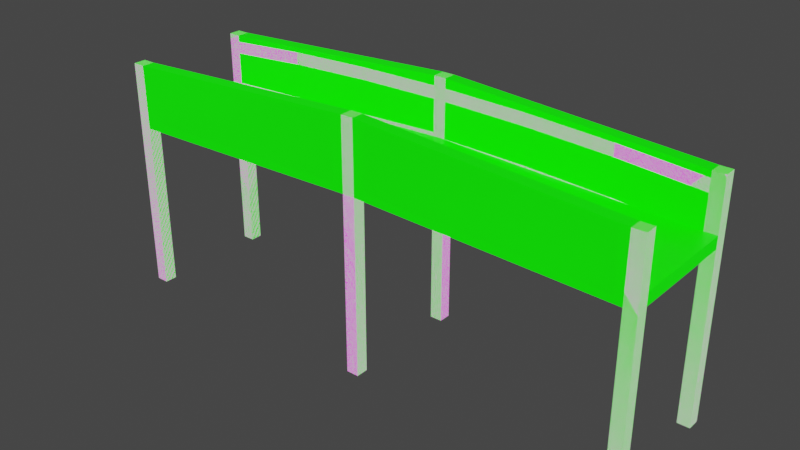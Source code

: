# Source: LongBridge.blend  (saved by Blender 3.2.14; exported with 4.5.12 LTS)
import bpy
from mathutils import Matrix  # noqa: F401  (used for matrix-valued properties, if any)

bpy.ops.wm.read_factory_settings(use_empty=True)
scene = bpy.context.scene
scene.name = 'Scene'

# ---- collections
col_collection = bpy.data.collections.new('Collection'); scene.collection.children.link(col_collection)

# ---- images (referenced by path relative to the original .blend; pixels are not part of the script)
import os
ASSET_DIR = os.environ.get("B2B_ASSET_DIR", "")  # directory of the original .blend (textures are referenced by path, not embedded)
HERE = os.path.dirname(os.path.abspath(__file__))  # packed textures are extracted next to this script under _unpacked/

def load_image(name, relpath, width, height, colorspace="sRGB"):
    """Load a texture the original file referenced (path relative to the .blend, or extracted next to this script)."""
    p = next((c for c in (os.path.join(HERE, relpath), os.path.join(ASSET_DIR, relpath)) if relpath and os.path.exists(c)), "")
    if p:
        img = bpy.data.images.load(p, check_existing=True)
        img.name = name
    else:  # same state as the original file: an image datablock whose file is absent (Cycles renders it pink)
        img = bpy.data.images.new(name, width, height)
        img.source = "FILE"
        img.filepath = "//" + (relpath or name)
    img.colorspace_settings.name = colorspace
    return img
img_blackandwhite_png = load_image('BlackAndWhite.png', 'Textures/BlackAndWhite.png', 1024, 1024, 'sRGB')

# ---- materials (node trees are filled in below, after node groups)
mat_blackandwhite = bpy.data.materials.new('BlackAndWhite')
mat_blackandwhite.alpha_threshold = 0.0
mat_blackandwhite.use_transparent_shadow = False
mat_blackandwhite.line_color = (0.0, 0.0, 0.0, 1.0)
mat_bridge_collider = bpy.data.materials.new('Bridge_Collider')
mat_bridge_collider.use_transparent_shadow = False

# ---- material node trees
mat_blackandwhite.use_nodes = True; mat_blackandwhite.node_tree.nodes.clear()
_N = mat_blackandwhite.node_tree.nodes; _L = mat_blackandwhite.node_tree.links
n0 = _N.new('ShaderNodeOutputMaterial'); n0.name = 'Material Output'; n0.location = (300, 300)
n1 = _N.new('ShaderNodeBsdfPrincipled'); n1.name = 'Principled BSDF'; n1.location = (10, 300)
n1.distribution = 'GGX'
n1.subsurface_method = 'RANDOM_WALK_SKIN'
n1.inputs[2].default_value = 0.4
n1.inputs[3].default_value = 1.45
n1.inputs[13].default_value = 0.0
n1.inputs[28].default_value = 1.0
n2 = _N.new('ShaderNodeTexImage'); n2.name = 'Image Texture'; n2.location = (-411, 269)
n2.image = img_blackandwhite_png
n2.interpolation = 'Closest'
_L.new(n1.outputs[0], n0.inputs[0])
_L.new(n2.outputs[0], n1.inputs[0])
_L.new(n2.outputs[0], n1.inputs[27])
n0.is_active_output = True
mat_bridge_collider.use_nodes = True; mat_bridge_collider.node_tree.nodes.clear()
_N = mat_bridge_collider.node_tree.nodes; _L = mat_bridge_collider.node_tree.links
n0 = _N.new('ShaderNodeBsdfPrincipled'); n0.name = 'Principled BSDF'; n0.location = (10, 300)
n0.distribution = 'GGX'
n0.subsurface_method = 'RANDOM_WALK_SKIN'
n0.inputs[0].default_value = (0.02377, 0.8, 0.0, 1.0)
n0.inputs[3].default_value = 1.45
n0.inputs[27].default_value = (0.002449, 1.0, 0.0, 1.0)
n0.inputs[28].default_value = 1.0
n1 = _N.new('ShaderNodeOutputMaterial'); n1.name = 'Material Output'; n1.location = (300, 300)
_L.new(n0.outputs[0], n1.inputs[0])
n1.is_active_output = True

# ---- world
world_world = bpy.data.worlds.new('World'); scene.world = world_world
world_world.use_nodes = True; world_world.node_tree.nodes.clear()
_N = world_world.node_tree.nodes; _L = world_world.node_tree.links
n0 = _N.new('ShaderNodeOutputWorld'); n0.name = 'World Output'; n0.location = (300, 300)
n1 = _N.new('ShaderNodeBackground'); n1.name = 'Background'; n1.location = (10, 300)
n1.inputs[0].default_value = (0.05088, 0.05088, 0.05088, 1.0)
_L.new(n1.outputs[0], n0.inputs[0])
n0.is_active_output = True
world_world.color = (0.05088, 0.05088, 0.05088)
world_world.use_sun_shadow = False
world_world.sun_shadow_jitter_overblur = 0.0

# ---- meshes
me_cube_005 = bpy.data.meshes.new('Cube.005')
me_cube_005.from_pydata([(0.08133, -0.7214, 0.2423), (0.08133, -0.7214, 0.07964), (0.08133, -0.8093, 0.2423), (0.08133, -0.8093, 0.07964), (3.416, -0.7214, 0.08845), (3.416, -0.7214, -0.07421), (3.416, -0.8093, 0.08845), (3.416, -0.8093, -0.07421), (3.416, -0.7214, -2.914), (3.578, -0.7214, -2.914), (3.416, -0.8841, -2.914), (3.578, -0.8841, -2.914), (3.416, -0.7214, 0.1726), (3.578, -0.7214, 0.1726), (3.416, -0.8841, 0.1726), (3.578, -0.8841, 0.1726), (0.08133, -0.7214, -2.914), (0.08133, -0.8841, -2.914), (0.08133, -0.7214, 0.368), (0.08133, -0.8841, 0.368), (0.08133, -0.7214, -0.39), (0.08133, -0.7214, -0.5527), (0.08133, -0.8093, -0.39), (0.08133, -0.8093, -0.5527), (3.416, -0.7214, -0.5439), (3.416, -0.7214, -0.7065), (3.416, -0.8093, -0.5439), (3.416, -0.8093, -0.7065), (-0.08133, -0.7214, 0.2423), (-0.08133, -0.7214, 0.07964), (-0.08133, -0.8093, 0.2423), (-0.08133, -0.8093, 0.07964), (-3.416, -0.7214, 0.08845), (-3.416, -0.7214, -0.07421), (-3.416, -0.8093, 0.08845), (-3.416, -0.8093, -0.07421), (-3.416, -0.7214, -2.914), (-3.578, -0.7214, -2.914), (-3.416, -0.8841, -2.914), (-3.578, -0.8841, -2.914), (-3.416, -0.7214, 0.1726), (-3.578, -0.7214, 0.1726), (-3.416, -0.8841, 0.1726), (-3.578, -0.8841, 0.1726), (-0.08133, -0.7214, -2.914), (-0.08133, -0.8841, -2.914), (-0.08133, -0.7214, 0.368), (-0.08133, -0.8841, 0.368), (-0.08133, -0.7214, -0.39), (-0.08133, -0.7214, -0.5527), (-0.08133, -0.8093, -0.39), (-0.08133, -0.8093, -0.5527), (-3.416, -0.7214, -0.5439), (-3.416, -0.7214, -0.7065), (-3.416, -0.8093, -0.5439), (-3.416, -0.8093, -0.7065), (0.08133, 0.7214, 0.2423), (0.08133, 0.7214, 0.07964), (0.08133, 0.8093, 0.2423), (0.08133, 0.8093, 0.07964), (3.416, 0.7214, 0.08845), (3.416, 0.7214, -0.07421), (3.416, 0.8093, 0.08845), (3.416, 0.8093, -0.07421), (3.416, 0.7214, -2.914), (3.578, 0.7214, -2.914), (3.416, 0.8841, -2.914), (3.578, 0.8841, -2.914), (3.416, 0.7214, 0.1726), (3.578, 0.7214, 0.1726), (3.416, 0.8841, 0.1726), (3.578, 0.8841, 0.1726), (0.08133, 0.7214, -2.914), (0.08133, 0.8841, -2.914), (0.08133, 0.7214, 0.368), (0.08133, 0.8841, 0.368), (0.08133, 0.7214, -0.39), (0.08133, 0.7214, -0.5527), (0.08133, 0.8093, -0.39), (0.08133, 0.8093, -0.5527), (3.416, 0.7214, -0.5439), (3.416, 0.7214, -0.7065), (3.416, 0.8093, -0.5439), (3.416, 0.8093, -0.7065), (-0.08133, 0.7214, 0.2423), (-0.08133, 0.7214, 0.07964), (-0.08133, 0.8093, 0.2423), (-0.08133, 0.8093, 0.07964), (-3.416, 0.7214, 0.08845), (-3.416, 0.7214, -0.07421), (-3.416, 0.8093, 0.08845), (-3.416, 0.8093, -0.07421), (-3.416, 0.7214, -2.914), (-3.578, 0.7214, -2.914), (-3.416, 0.8841, -2.914), (-3.578, 0.8841, -2.914), (-3.416, 0.7214, 0.1726), (-3.578, 0.7214, 0.1726), (-3.416, 0.8841, 0.1726), (-3.578, 0.8841, 0.1726), (-0.08133, 0.7214, -2.914), (-0.08133, 0.8841, -2.914), (-0.08133, 0.7214, 0.368), (-0.08133, 0.8841, 0.368), (-0.08133, 0.7214, -0.3408), (-0.08133, 0.7214, -0.5527), (-0.08133, 0.8093, -0.39), (-0.08133, 0.8093, -0.5527), (-3.416, 0.7214, -0.4947), (-3.416, 0.7214, -0.7065), (-3.416, 0.8093, -0.5439), (-3.416, 0.8093, -0.7065), (-2.32, -0.8093, 0.008719), (-1.177, -0.8093, 0.06144), (-1.177, -0.8093, 0.2241), (-2.32, -0.8093, 0.1714), (-1.177, -0.7214, 0.06144), (-2.32, -0.7214, 0.008719), (-2.32, -0.7214, 0.1714), (-1.177, -0.7214, 0.2241), (-1.177, 0.8093, -0.5709), (-2.32, 0.8093, -0.6236), (-2.319, 0.8093, -0.4609), (-1.176, 0.8093, -0.4082), (-2.32, 0.7214, -0.6236), (-1.177, 0.7214, -0.5709), (-1.177, 0.7214, -0.3914), (-2.32, 0.7214, -0.4441), (-2.32, 0.7214, 0.1714), (-1.177, 0.7214, 0.2241), (-1.177, 0.7214, 0.06144), (-2.32, 0.7214, 0.008719), (-1.177, 0.8093, 0.2241), (-2.32, 0.8093, 0.1714), (-2.32, 0.8093, 0.008719), (-1.177, 0.8093, 0.06144), (-1.177, -0.7214, -0.4082), (-2.32, -0.7214, -0.461), (-2.32, -0.7214, -0.6236), (-1.177, -0.7214, -0.5709), (-2.32, -0.8093, -0.461), (-1.177, -0.8093, -0.4082), (-1.177, -0.8093, -0.5709), (-2.32, -0.8093, -0.6236), (1.177, 0.7214, 0.2241), (2.32, 0.7214, 0.1714), (2.32, 0.7214, 0.008719), (1.177, 0.7214, 0.06144), (1.177, 0.8093, 0.2241), (2.32, 0.8093, 0.1714), (2.32, 0.8093, 0.008719), (1.177, 0.8093, 0.06144), (1.177, 0.7214, -0.4082), (2.32, 0.7214, -0.461), (2.32, 0.7214, -0.6236), (1.177, 0.7214, -0.5709), (1.177, 0.8093, -0.4082), (2.32, 0.8093, -0.461), (2.32, 0.8093, -0.6236), (1.177, 0.8093, -0.5709), (2.32, -0.7214, 0.1714), (1.177, -0.7214, 0.2241), (1.177, -0.7214, 0.06144), (2.32, -0.7214, 0.008719), (2.32, -0.8093, 0.1714), (1.177, -0.8093, 0.2241), (1.177, -0.8093, 0.06144), (2.32, -0.8093, 0.008719), (2.32, -0.7214, -0.461), (1.177, -0.7214, -0.4082), (1.177, -0.7214, -0.5709), (2.32, -0.7214, -0.6236), (1.177, -0.8093, -0.4082), (2.32, -0.8093, -0.461), (2.32, -0.8093, -0.6236), (1.177, -0.8093, -0.5709), (-1.269, -0.7214, -0.4544), (-1.431, -0.7214, -0.4544), (-1.269, -0.7214, -0.5302), (-1.431, -0.7214, -0.5302), (-0.9687, -0.7214, -0.4394), (-1.131, -0.7214, -0.4394), (-0.9687, -0.7214, -0.5152), (-1.131, -0.7214, -0.5152), (-0.6687, -0.7214, -0.4294), (-0.8313, -0.7214, -0.4294), (-0.6687, -0.7214, -0.5052), (-0.8313, -0.7214, -0.5052), (-0.3687, -0.7214, -0.4219), (-0.5313, -0.7214, -0.4219), (-0.3687, -0.7214, -0.4977), (-0.5313, -0.7214, -0.4977), (-0.06867, -0.7214, -0.4194), (-0.2313, -0.7214, -0.4194), (-0.06867, -0.7214, -0.4952), (-0.2313, -0.7214, -0.4952), (-1.269, 0.7214, -0.4544), (-1.431, 0.7214, -0.4544), (-1.269, 0.7214, -0.5302), (-1.431, 0.7214, -0.5302), (-0.9687, 0.7214, -0.4394), (-1.131, 0.7214, -0.4394), (-0.9687, 0.7214, -0.5152), (-1.131, 0.7214, -0.5152), (-0.6687, 0.7214, -0.4294), (-0.8313, 0.7214, -0.4294), (-0.6687, 0.7214, -0.5052), (-0.8313, 0.7214, -0.5052), (-0.3687, 0.7214, -0.4219), (-0.5313, 0.7214, -0.4219), (-0.3687, 0.7214, -0.4977), (-0.5313, 0.7214, -0.4977), (-0.06867, 0.7214, -0.4194), (-0.2313, 0.7214, -0.4194), (-0.06867, 0.7214, -0.4952), (-0.2313, 0.7214, -0.4952), (-1.569, -0.7214, -0.4694), (-1.731, -0.7214, -0.4694), (-1.569, -0.7214, -0.5452), (-1.731, -0.7214, -0.5452), (-1.569, 0.7214, -0.4694), (-1.731, 0.7214, -0.4694), (-1.569, 0.7214, -0.5452), (-1.731, 0.7214, -0.5452), (-1.869, -0.7214, -0.4844), (-2.031, -0.7214, -0.4844), (-1.869, -0.7214, -0.5602), (-2.031, -0.7214, -0.5602), (-1.869, 0.7214, -0.4844), (-2.031, 0.7214, -0.4844), (-1.869, 0.7214, -0.5602), (-2.031, 0.7214, -0.5602), (-2.169, -0.7214, -0.5094), (-2.331, -0.7214, -0.5094), (-2.169, -0.7214, -0.5852), (-2.331, -0.7214, -0.5852), (-2.169, 0.7214, -0.5094), (-2.331, 0.7214, -0.5094), (-2.169, 0.7214, -0.5852), (-2.331, 0.7214, -0.5852), (-2.469, -0.7214, -0.5294), (-2.631, -0.7214, -0.5294), (-2.469, -0.7214, -0.6052), (-2.631, -0.7214, -0.6052), (-2.469, 0.7214, -0.5294), (-2.631, 0.7214, -0.5294), (-2.469, 0.7214, -0.6052), (-2.631, 0.7214, -0.6052), (-2.769, -0.7214, -0.5444), (-2.931, -0.7214, -0.5444), (-2.769, -0.7214, -0.6202), (-2.931, -0.7214, -0.6202), (-2.769, 0.7214, -0.5444), (-2.931, 0.7214, -0.5444), (-2.769, 0.7214, -0.6202), (-2.931, 0.7214, -0.6202), (-3.069, -0.7214, -0.5694), (-3.231, -0.7214, -0.5694), (-3.069, -0.7214, -0.6452), (-3.231, -0.7214, -0.6452), (-3.069, 0.7214, -0.5694), (-3.231, 0.7214, -0.5694), (-3.069, 0.7214, -0.6452), (-3.231, 0.7214, -0.6452), (-3.369, -0.7214, -0.5894), (-3.531, -0.7214, -0.5894), (-3.369, -0.7214, -0.6652), (-3.531, -0.7214, -0.6652), (-3.369, 0.7214, -0.5894), (-3.531, 0.7214, -0.5894), (-3.369, 0.7214, -0.6652), (-3.531, 0.7214, -0.6652), (1.269, -0.7214, -0.4544), (1.431, -0.7214, -0.4544), (1.269, -0.7214, -0.5302), (1.431, -0.7214, -0.5302), (0.9687, -0.7214, -0.4394), (1.131, -0.7214, -0.4394), (0.9687, -0.7214, -0.5152), (1.131, -0.7214, -0.5152), (0.6687, -0.7214, -0.4294), (0.8313, -0.7214, -0.4294), (0.6687, -0.7214, -0.5052), (0.8313, -0.7214, -0.5052), (0.3687, -0.7214, -0.4219), (0.5313, -0.7214, -0.4219), (0.3687, -0.7214, -0.4977), (0.5313, -0.7214, -0.4977), (0.06867, -0.7214, -0.4194), (0.2313, -0.7214, -0.4194), (0.06867, -0.7214, -0.4952), (0.2313, -0.7214, -0.4952), (1.269, 0.7214, -0.4544), (1.431, 0.7214, -0.4544), (1.269, 0.7214, -0.5302), (1.431, 0.7214, -0.5302), (0.9687, 0.7214, -0.4394), (1.131, 0.7214, -0.4394), (0.9687, 0.7214, -0.5152), (1.131, 0.7214, -0.5152), (0.6687, 0.7214, -0.4294), (0.8313, 0.7214, -0.4294), (0.6687, 0.7214, -0.5052), (0.8313, 0.7214, -0.5052), (0.3687, 0.7214, -0.4219), (0.5313, 0.7214, -0.4219), (0.3687, 0.7214, -0.4977), (0.5313, 0.7214, -0.4977), (0.06867, 0.7214, -0.4194), (0.2313, 0.7214, -0.4194), (0.06867, 0.7214, -0.4952), (0.2313, 0.7214, -0.4952), (1.569, -0.7214, -0.4694), (1.731, -0.7214, -0.4694), (1.569, -0.7214, -0.5452), (1.731, -0.7214, -0.5452), (1.569, 0.7214, -0.4694), (1.731, 0.7214, -0.4694), (1.569, 0.7214, -0.5452), (1.731, 0.7214, -0.5452), (1.869, -0.7214, -0.4844), (2.031, -0.7214, -0.4844), (1.869, -0.7214, -0.5602), (2.031, -0.7214, -0.5602), (1.869, 0.7214, -0.4844), (2.031, 0.7214, -0.4844), (1.869, 0.7214, -0.5602), (2.031, 0.7214, -0.5602), (2.169, -0.7214, -0.5094), (2.331, -0.7214, -0.5094), (2.169, -0.7214, -0.5852), (2.331, -0.7214, -0.5852), (2.169, 0.7214, -0.5094), (2.331, 0.7214, -0.5094), (2.169, 0.7214, -0.5852), (2.331, 0.7214, -0.5852), (2.469, -0.7214, -0.5294), (2.631, -0.7214, -0.5294), (2.469, -0.7214, -0.6052), (2.631, -0.7214, -0.6052), (2.469, 0.7214, -0.5294), (2.631, 0.7214, -0.5294), (2.469, 0.7214, -0.6052), (2.631, 0.7214, -0.6052), (2.769, -0.7214, -0.5444), (2.931, -0.7214, -0.5444), (2.769, -0.7214, -0.6202), (2.931, -0.7214, -0.6202), (2.769, 0.7214, -0.5444), (2.931, 0.7214, -0.5444), (2.769, 0.7214, -0.6202), (2.931, 0.7214, -0.6202), (3.069, -0.7214, -0.5694), (3.231, -0.7214, -0.5694), (3.069, -0.7214, -0.6452), (3.231, -0.7214, -0.6452), (3.069, 0.7214, -0.5694), (3.231, 0.7214, -0.5694), (3.069, 0.7214, -0.6452), (3.231, 0.7214, -0.6452), (3.369, -0.7214, -0.5894), (3.531, -0.7214, -0.5894), (3.369, -0.7214, -0.6652), (3.531, -0.7214, -0.6652), (3.369, 0.7214, -0.5894), (3.531, 0.7214, -0.5894), (3.369, 0.7214, -0.6652), (3.531, 0.7214, -0.6652)], [], [(22, 23, 175, 172), (0, 2, 165, 161), (1, 0, 161, 162), (164, 167, 7, 6), (9, 8, 12, 13), (8, 10, 14, 12), (11, 9, 13, 15), (10, 11, 15, 14), (17, 16, 18, 19), (18, 46, 47, 19), (19, 47, 45, 17), (14, 15, 13, 12), (100, 72, 74, 102), (118, 32, 34, 115), (20, 22, 172, 169), (21, 20, 169, 170), (173, 174, 27, 26), (50, 141, 142, 51), (106, 107, 120, 123), (28, 119, 114, 30), (30, 114, 113, 31), (37, 41, 40, 36), (36, 40, 42, 38), (39, 43, 41, 37), (38, 42, 43, 39), (45, 47, 46, 44), (42, 40, 41, 43), (51, 142, 139, 49), (49, 139, 136, 48), (140, 54, 55, 143), (86, 87, 135, 132), (59, 151, 147, 57), (57, 147, 144, 56), (149, 62, 63, 150), (65, 69, 68, 64), (64, 68, 70, 66), (67, 71, 69, 65), (66, 70, 71, 67), (73, 75, 74, 72), (75, 103, 102, 74), (73, 101, 103, 75), (70, 68, 69, 71), (107, 105, 125, 120), (79, 159, 155, 77), (77, 155, 152, 76), (157, 82, 83, 158), (143, 55, 53, 138), (115, 34, 35, 112), (117, 33, 32, 118), (29, 116, 119, 28), (84, 86, 132, 129), (85, 84, 129, 130), (133, 134, 91, 90), (93, 92, 96, 97), (92, 94, 98, 96), (95, 93, 97, 99), (94, 95, 99, 98), (101, 100, 102, 103), (98, 99, 97, 96), (104, 106, 123, 126), (128, 133, 90, 88), (105, 104, 126, 125), (122, 121, 111, 110), (112, 35, 33, 117), (121, 124, 109, 111), (124, 127, 108, 109), (127, 122, 110, 108), (44, 46, 18, 16), (2, 3, 166, 165), (58, 148, 151, 59), (134, 131, 89, 91), (87, 85, 130, 135), (131, 128, 88, 89), (137, 52, 54, 140), (78, 156, 159, 79), (138, 53, 52, 137), (48, 136, 141, 50), (145, 60, 62, 149), (153, 80, 82, 157), (150, 63, 61, 146), (146, 61, 60, 145), (56, 144, 148, 58), (160, 164, 6, 4), (158, 83, 81, 154), (154, 81, 80, 153), (76, 152, 156, 78), (168, 173, 26, 24), (167, 163, 5, 7), (3, 1, 162, 166), (163, 160, 4, 5), (174, 171, 25, 27), (23, 21, 170, 175), (171, 168, 24, 25), (121, 122, 123, 120), (127, 124, 125, 126), (122, 127, 126, 123), (124, 121, 120, 125), (115, 112, 113, 114), (117, 118, 119, 116), (118, 115, 114, 119), (112, 117, 116, 113), (131, 134, 135, 130), (133, 128, 129, 132), (128, 131, 130, 129), (134, 133, 132, 135), (143, 138, 139, 142), (137, 140, 141, 136), (138, 137, 136, 139), (140, 143, 142, 141), (149, 150, 151, 148), (150, 146, 147, 151), (145, 149, 148, 144), (146, 145, 144, 147), (157, 158, 159, 156), (158, 154, 155, 159), (153, 157, 156, 152), (154, 153, 152, 155), (167, 164, 165, 166), (163, 167, 166, 162), (164, 160, 161, 165), (160, 163, 162, 161), (171, 174, 175, 170), (173, 168, 169, 172), (168, 171, 170, 169), (174, 173, 172, 175), (31, 113, 116, 29), (196, 197, 177, 176), (178, 198, 196, 176), (200, 201, 181, 180), (177, 197, 199, 179), (179, 199, 198, 178), (182, 202, 200, 180), (204, 205, 185, 184), (181, 201, 203, 183), (183, 203, 202, 182), (186, 206, 204, 184), (208, 209, 189, 188), (185, 205, 207, 187), (187, 207, 206, 186), (190, 210, 208, 188), (212, 213, 193, 192), (189, 209, 211, 191), (191, 211, 210, 190), (194, 214, 212, 192), (193, 213, 215, 195), (195, 215, 214, 194), (220, 221, 217, 216), (218, 222, 220, 216), (217, 221, 223, 219), (219, 223, 222, 218), (228, 229, 225, 224), (226, 230, 228, 224), (225, 229, 231, 227), (227, 231, 230, 226), (236, 237, 233, 232), (234, 238, 236, 232), (233, 237, 239, 235), (235, 239, 238, 234), (244, 245, 241, 240), (242, 246, 244, 240), (241, 245, 247, 243), (243, 247, 246, 242), (252, 253, 249, 248), (250, 254, 252, 248), (249, 253, 255, 251), (251, 255, 254, 250), (260, 261, 257, 256), (258, 262, 260, 256), (257, 261, 263, 259), (259, 263, 262, 258), (268, 269, 265, 264), (266, 270, 268, 264), (265, 269, 271, 267), (267, 271, 270, 266), (292, 272, 273, 293), (274, 272, 292, 294), (296, 276, 277, 297), (273, 275, 295, 293), (275, 274, 294, 295), (278, 276, 296, 298), (300, 280, 281, 301), (277, 279, 299, 297), (279, 278, 298, 299), (282, 280, 300, 302), (304, 284, 285, 305), (281, 283, 303, 301), (283, 282, 302, 303), (286, 284, 304, 306), (308, 288, 289, 309), (285, 287, 307, 305), (287, 286, 306, 307), (290, 288, 308, 310), (289, 291, 311, 309), (291, 290, 310, 311), (316, 312, 313, 317), (314, 312, 316, 318), (313, 315, 319, 317), (315, 314, 318, 319), (324, 320, 321, 325), (322, 320, 324, 326), (321, 323, 327, 325), (323, 322, 326, 327), (332, 328, 329, 333), (330, 328, 332, 334), (329, 331, 335, 333), (331, 330, 334, 335), (340, 336, 337, 341), (338, 336, 340, 342), (337, 339, 343, 341), (339, 338, 342, 343), (348, 344, 345, 349), (346, 344, 348, 350), (345, 347, 351, 349), (347, 346, 350, 351), (356, 352, 353, 357), (354, 352, 356, 358), (353, 355, 359, 357), (355, 354, 358, 359), (364, 360, 361, 365), (362, 360, 364, 366), (361, 363, 367, 365), (363, 362, 366, 367)])
_uv = me_cube_005.uv_layers.new(name='UVMap')
_uv.uv.foreach_set('vector', [0.407, 0.09202, 0.472, 0.09623, 0.472, 0.117, 0.407, 0.1128, 0.7341, 0.02454, 0.7703, 0.02454, 0.7703, 0.04466, 0.7341, 0.04466, 0.5487, 0.2903, 0.4837, 0.2945, 0.4837, 0.2737, 0.5487, 0.2695, 0.407, 0.2695, 0.472, 0.2737, 0.472, 0.2945, 0.407, 0.2903, 0.5487, 0.09202, 0.5822, 0.09202, 0.5822, 0.238, 0.5487, 0.238, 0.7165, 0.238, 0.75, 0.238, 0.75, 0.3839, 0.7165, 0.3839, 0.6829, 0.238, 0.7165, 0.238, 0.7165, 0.3839, 0.6829, 0.3839, 0.285, 0.1906, 0.3186, 0.1906, 0.3186, 0.3366, 0.285, 0.3366, 0.1843, 0.02454, 0.2179, 0.02454, 0.2179, 0.1906, 0.1843, 0.1906, 0.285, 0.3366, 0.3186, 0.3366, 0.3186, 0.3534, 0.285, 0.3534, 0.08363, 0.1906, 0.05007, 0.1906, 0.05007, 0.02454, 0.08363, 0.02454, 0.3857, 0.4344, 0.3521, 0.4344, 0.3521, 0.4176, 0.3857, 0.4176, 0.08363, 0.02454, 0.1172, 0.02454, 0.1172, 0.1906, 0.08363, 0.1906, 0.6978, 0.04467, 0.6978, 0.02454, 0.7341, 0.02454, 0.7341, 0.04467, 0.1199, 0.3813, 0.1561, 0.3813, 0.1561, 0.4014, 0.1199, 0.4014, 0.472, 0.08781, 0.407, 0.09202, 0.407, 0.07124, 0.472, 0.06703, 0.407, 0.1345, 0.472, 0.1387, 0.472, 0.1595, 0.407, 0.1553, 0.407, 0.227, 0.407, 0.2062, 0.472, 0.202, 0.472, 0.2228, 0.1385, 0.1906, 0.2035, 0.1949, 0.2035, 0.2156, 0.1385, 0.2114, 0.6978, 0.08579, 0.6978, 0.06567, 0.7341, 0.06567, 0.7341, 0.08579, 0.2152, 0.2581, 0.2152, 0.2373, 0.2802, 0.2331, 0.2802, 0.2539, 0.5822, 0.238, 0.5822, 0.3839, 0.5487, 0.3839, 0.5487, 0.238, 0.7836, 0.238, 0.7836, 0.3839, 0.75, 0.3839, 0.75, 0.238, 0.7836, 0.09202, 0.7836, 0.238, 0.75, 0.238, 0.75, 0.09202, 0.6158, 0.09202, 0.6158, 0.238, 0.5822, 0.238, 0.5822, 0.09202, 0.3186, 0.02454, 0.3186, 0.1906, 0.285, 0.1906, 0.285, 0.02454, 0.3186, 0.4344, 0.3186, 0.4176, 0.3521, 0.4176, 0.3521, 0.4344, 0.1199, 0.3813, 0.1199, 0.4014, 0.08363, 0.4014, 0.08363, 0.3813, 0.1268, 0.1949, 0.1268, 0.2156, 0.06179, 0.2114, 0.06179, 0.1906, 0.407, 0.1845, 0.407, 0.1637, 0.472, 0.1595, 0.472, 0.1803, 0.4837, 0.09202, 0.5487, 0.09623, 0.5487, 0.117, 0.4837, 0.1128, 0.2286, 0.4425, 0.2286, 0.4224, 0.2648, 0.4224, 0.2648, 0.4425, 0.6254, 0.02875, 0.6254, 0.04953, 0.5604, 0.04532, 0.5604, 0.02454, 0.4837, 0.1845, 0.4837, 0.1637, 0.5487, 0.1595, 0.5487, 0.1803, 0.6494, 0.09202, 0.6494, 0.238, 0.6158, 0.238, 0.6158, 0.09202, 0.6829, 0.238, 0.6829, 0.3839, 0.6494, 0.3839, 0.6494, 0.238, 0.6494, 0.238, 0.6494, 0.3839, 0.6158, 0.3839, 0.6158, 0.238, 0.7165, 0.09202, 0.7165, 0.238, 0.6829, 0.238, 0.6829, 0.09202, 0.2514, 0.02454, 0.2514, 0.1906, 0.2179, 0.1906, 0.2179, 0.02454, 0.285, 0.3534, 0.3186, 0.3534, 0.3186, 0.3701, 0.285, 0.3701, 0.1172, 0.02454, 0.1508, 0.02454, 0.1508, 0.1906, 0.1172, 0.1906, 0.4193, 0.4176, 0.4193, 0.4344, 0.3857, 0.4344, 0.3857, 0.4176, 0.7836, 0.3383, 0.8198, 0.3383, 0.8198, 0.3584, 0.7836, 0.3584, 0.2648, 0.4425, 0.2648, 0.4224, 0.3011, 0.4224, 0.3011, 0.4425, 0.3953, 0.02875, 0.3953, 0.04953, 0.3303, 0.04532, 0.3303, 0.02454, 0.3303, 0.117, 0.3303, 0.09623, 0.3953, 0.09202, 0.3953, 0.1128, 0.1199, 0.4224, 0.1199, 0.4425, 0.08363, 0.4425, 0.08363, 0.4224, 0.2152, 0.2156, 0.2152, 0.1949, 0.2802, 0.1906, 0.2802, 0.2114, 0.5487, 0.07122, 0.5487, 0.09202, 0.4837, 0.08781, 0.4837, 0.06701, 0.5487, 0.02875, 0.5487, 0.04953, 0.4837, 0.04532, 0.4837, 0.02454, 0.1923, 0.4425, 0.1561, 0.4425, 0.1561, 0.4224, 0.1923, 0.4224, 0.3953, 0.2903, 0.3303, 0.2945, 0.3303, 0.2737, 0.3953, 0.2695, 0.4837, 0.1345, 0.5487, 0.1387, 0.5487, 0.1595, 0.4837, 0.1553, 0.7165, 0.09202, 0.75, 0.09202, 0.75, 0.238, 0.7165, 0.238, 0.05007, 0.2581, 0.08363, 0.2581, 0.08363, 0.4041, 0.05007, 0.4041, 0.5822, 0.238, 0.6158, 0.238, 0.6158, 0.3839, 0.5822, 0.3839, 0.6494, 0.09202, 0.6829, 0.09202, 0.6829, 0.238, 0.6494, 0.238, 0.2514, 0.02454, 0.285, 0.02454, 0.285, 0.1906, 0.2514, 0.1906, 0.4193, 0.4176, 0.4528, 0.4176, 0.4528, 0.4344, 0.4193, 0.4344, 0.8561, 0.3995, 0.8198, 0.3995, 0.8198, 0.3794, 0.8561, 0.3794, 0.1923, 0.4014, 0.1561, 0.4014, 0.1561, 0.3813, 0.1923, 0.3813, 0.3953, 0.2228, 0.3303, 0.227, 0.3303, 0.2062, 0.3953, 0.202, 0.1385, 0.2331, 0.2035, 0.2373, 0.2035, 0.2581, 0.1385, 0.2539, 0.6978, 0.06566, 0.6978, 0.08579, 0.6616, 0.08579, 0.6616, 0.06566, 0.7836, 0.3794, 0.8198, 0.3794, 0.8198, 0.3995, 0.7836, 0.3995, 0.3953, 0.1803, 0.3303, 0.1845, 0.3303, 0.1637, 0.3953, 0.1595, 0.8561, 0.3584, 0.8198, 0.3584, 0.8198, 0.3383, 0.8561, 0.3383, 0.1843, 0.02454, 0.1843, 0.1906, 0.1508, 0.1906, 0.1508, 0.02454, 0.407, 0.227, 0.472, 0.2312, 0.472, 0.252, 0.407, 0.2478, 0.4837, 0.227, 0.4837, 0.2062, 0.5487, 0.202, 0.5487, 0.2228, 0.8066, 0.06566, 0.8428, 0.06566, 0.8428, 0.08579, 0.8066, 0.08579, 0.8066, 0.02454, 0.8428, 0.02454, 0.8428, 0.04466, 0.8066, 0.04466, 0.3953, 0.2478, 0.3303, 0.252, 0.3303, 0.2312, 0.3953, 0.227, 0.8428, 0.04467, 0.8428, 0.02454, 0.879, 0.02454, 0.879, 0.04467, 0.3303, 0.1595, 0.3303, 0.1387, 0.3953, 0.1345, 0.3953, 0.1553, 0.1268, 0.2373, 0.1268, 0.2581, 0.06179, 0.2539, 0.06179, 0.2331, 0.8428, 0.08579, 0.8428, 0.06567, 0.879, 0.06567, 0.879, 0.08579, 0.2286, 0.4224, 0.2286, 0.4425, 0.1923, 0.4425, 0.1923, 0.4224, 0.8066, 0.06566, 0.8066, 0.08579, 0.7703, 0.08579, 0.7703, 0.06566, 0.2286, 0.4014, 0.2286, 0.3813, 0.2648, 0.3813, 0.2648, 0.4014, 0.6254, 0.07122, 0.6254, 0.09202, 0.5604, 0.08781, 0.5604, 0.06701, 0.2286, 0.3813, 0.2286, 0.4014, 0.1923, 0.4014, 0.1923, 0.3813, 0.7341, 0.06566, 0.7703, 0.06566, 0.7703, 0.08579, 0.7341, 0.08579, 0.2648, 0.4014, 0.2648, 0.3813, 0.3011, 0.3813, 0.3011, 0.4014, 0.3953, 0.07122, 0.3953, 0.09202, 0.3303, 0.08781, 0.3303, 0.06701, 0.8066, 0.02454, 0.8066, 0.04466, 0.7703, 0.04466, 0.7703, 0.02454, 0.1199, 0.4224, 0.1561, 0.4224, 0.1561, 0.4425, 0.1199, 0.4425, 0.6616, 0.04467, 0.6254, 0.04467, 0.6254, 0.02454, 0.6616, 0.02454, 0.6616, 0.08579, 0.6254, 0.08579, 0.6254, 0.06567, 0.6616, 0.06567, 0.5487, 0.2478, 0.4837, 0.252, 0.4837, 0.2312, 0.5487, 0.227, 0.5849, 0.404, 0.5487, 0.404, 0.5487, 0.3839, 0.5849, 0.3839, 0.5849, 0.4452, 0.5487, 0.4452, 0.5487, 0.425, 0.5849, 0.425, 0.472, 0.04534, 0.407, 0.04955, 0.407, 0.02875, 0.472, 0.02454, 0.2035, 0.2373, 0.1385, 0.2331, 0.1385, 0.2114, 0.2035, 0.2156, 0.3303, 0.1845, 0.3953, 0.1803, 0.3953, 0.202, 0.3303, 0.2062, 0.8198, 0.3584, 0.8561, 0.3584, 0.8561, 0.3794, 0.8198, 0.3794, 0.8198, 0.3794, 0.7836, 0.3794, 0.7836, 0.3584, 0.8198, 0.3584, 0.2152, 0.2156, 0.2802, 0.2114, 0.2802, 0.2331, 0.2152, 0.2373, 0.5487, 0.07122, 0.4837, 0.06701, 0.4837, 0.04532, 0.5487, 0.04953, 0.6978, 0.04467, 0.7341, 0.04467, 0.7341, 0.06567, 0.6978, 0.06567, 0.6978, 0.06566, 0.6616, 0.06566, 0.6616, 0.04466, 0.6978, 0.04466, 0.8428, 0.06566, 0.8066, 0.06566, 0.8066, 0.04466, 0.8428, 0.04466, 0.1561, 0.4014, 0.1923, 0.4014, 0.1923, 0.4224, 0.1561, 0.4224, 0.3303, 0.252, 0.3953, 0.2478, 0.3953, 0.2695, 0.3303, 0.2737, 0.5487, 0.1387, 0.4837, 0.1345, 0.4837, 0.1128, 0.5487, 0.117, 0.1199, 0.4224, 0.08363, 0.4224, 0.08363, 0.4014, 0.1199, 0.4014, 0.8428, 0.04467, 0.879, 0.04467, 0.879, 0.06567, 0.8428, 0.06567, 0.1268, 0.2373, 0.06179, 0.2331, 0.06179, 0.2114, 0.1268, 0.2156, 0.407, 0.1845, 0.472, 0.1803, 0.472, 0.202, 0.407, 0.2062, 0.4837, 0.1845, 0.5487, 0.1803, 0.5487, 0.202, 0.4837, 0.2062, 0.2286, 0.4014, 0.2648, 0.4014, 0.2648, 0.4224, 0.2286, 0.4224, 0.2286, 0.4224, 0.1923, 0.4224, 0.1923, 0.4014, 0.2286, 0.4014, 0.6254, 0.07122, 0.5604, 0.06701, 0.5604, 0.04532, 0.6254, 0.04953, 0.3303, 0.117, 0.3953, 0.1128, 0.3953, 0.1345, 0.3303, 0.1387, 0.2648, 0.4014, 0.3011, 0.4014, 0.3011, 0.4224, 0.2648, 0.4224, 0.8066, 0.06566, 0.7703, 0.06566, 0.7703, 0.04466, 0.8066, 0.04466, 0.3953, 0.07122, 0.3303, 0.06701, 0.3303, 0.04532, 0.3953, 0.04953, 0.472, 0.2737, 0.407, 0.2695, 0.407, 0.2478, 0.472, 0.252, 0.6254, 0.04467, 0.6616, 0.04467, 0.6616, 0.06567, 0.6254, 0.06567, 0.7703, 0.06566, 0.7341, 0.06566, 0.7341, 0.04466, 0.7703, 0.04466, 0.4837, 0.252, 0.5487, 0.2478, 0.5487, 0.2695, 0.4837, 0.2737, 0.5487, 0.404, 0.5849, 0.404, 0.5849, 0.425, 0.5487, 0.425, 0.1561, 0.4224, 0.1199, 0.4224, 0.1199, 0.4014, 0.1561, 0.4014, 0.407, 0.04955, 0.472, 0.04534, 0.472, 0.06703, 0.407, 0.07124, 0.472, 0.1387, 0.407, 0.1345, 0.407, 0.1128, 0.472, 0.117, 0.6978, 0.02454, 0.6978, 0.04466, 0.6616, 0.04466, 0.6616, 0.02454, 0.201, 0.545, 0.2557, 0.545, 0.2557, 0.7457, 0.201, 0.7457, 0.9085, 0.545, 0.9085, 0.6453, 0.8575, 0.6453, 0.8575, 0.545, 0.3651, 0.7457, 0.4198, 0.7457, 0.4198, 0.9464, 0.3651, 0.9464, 0.5728, 0.9464, 0.5728, 0.846, 0.6238, 0.846, 0.6238, 0.9464, 0.1462, 0.7457, 0.1462, 0.545, 0.201, 0.545, 0.201, 0.7457, 0.8277, 0.7457, 0.8277, 0.846, 0.7768, 0.846, 0.7768, 0.7457, 0.4198, 0.545, 0.4745, 0.545, 0.4745, 0.7457, 0.4198, 0.7457, 0.7258, 0.846, 0.7258, 0.7457, 0.7768, 0.7457, 0.7768, 0.846, 0.201, 0.9464, 0.201, 0.7457, 0.2557, 0.7457, 0.2557, 0.9464, 0.8787, 0.7457, 0.8787, 0.846, 0.8277, 0.846, 0.8277, 0.7457, 0.3651, 0.545, 0.4198, 0.545, 0.4198, 0.7457, 0.3651, 0.7457, 0.5728, 0.846, 0.5728, 0.7457, 0.6238, 0.7457, 0.6238, 0.846, 0.4745, 0.7457, 0.4745, 0.545, 0.5292, 0.545, 0.5292, 0.7457, 0.5728, 0.7457, 0.5728, 0.846, 0.5218, 0.846, 0.5218, 0.7457, 0.8028, 0.545, 0.8575, 0.545, 0.8575, 0.7457, 0.8028, 0.7457, 0.6748, 0.846, 0.6748, 0.7457, 0.7258, 0.7457, 0.7258, 0.846, 0.5292, 0.7457, 0.5292, 0.545, 0.5839, 0.545, 0.5839, 0.7457, 0.8277, 0.846, 0.8277, 0.9464, 0.7768, 0.9464, 0.7768, 0.846, 0.8277, 0.9464, 0.8277, 0.846, 0.8787, 0.846, 0.8787, 0.9464, 0.1462, 0.9464, 0.1462, 0.7457, 0.201, 0.7457, 0.201, 0.9464, 0.201, 0.545, 0.2557, 0.545, 0.2557, 0.7457, 0.201, 0.7457, 0.9085, 0.545, 0.9085, 0.6453, 0.8575, 0.6453, 0.8575, 0.545, 0.5728, 0.9464, 0.5728, 0.846, 0.6238, 0.846, 0.6238, 0.9464, 0.1462, 0.7457, 0.1462, 0.545, 0.201, 0.545, 0.201, 0.7457, 0.201, 0.545, 0.2557, 0.545, 0.2557, 0.7457, 0.201, 0.7457, 0.9085, 0.545, 0.9085, 0.6453, 0.8575, 0.6453, 0.8575, 0.545, 0.5728, 0.9464, 0.5728, 0.846, 0.6238, 0.846, 0.6238, 0.9464, 0.1462, 0.7457, 0.1462, 0.545, 0.201, 0.545, 0.201, 0.7457, 0.201, 0.545, 0.2557, 0.545, 0.2557, 0.7457, 0.201, 0.7457, 0.9085, 0.545, 0.9085, 0.6453, 0.8575, 0.6453, 0.8575, 0.545, 0.5728, 0.9464, 0.5728, 0.846, 0.6238, 0.846, 0.6238, 0.9464, 0.1462, 0.7457, 0.1462, 0.545, 0.201, 0.545, 0.201, 0.7457, 0.201, 0.545, 0.2557, 0.545, 0.2557, 0.7457, 0.201, 0.7457, 0.9085, 0.545, 0.9085, 0.6453, 0.8575, 0.6453, 0.8575, 0.545, 0.5728, 0.9464, 0.5728, 0.846, 0.6238, 0.846, 0.6238, 0.9464, 0.1462, 0.7457, 0.1462, 0.545, 0.201, 0.545, 0.201, 0.7457, 0.201, 0.545, 0.2557, 0.545, 0.2557, 0.7457, 0.201, 0.7457, 0.9085, 0.545, 0.9085, 0.6453, 0.8575, 0.6453, 0.8575, 0.545, 0.5728, 0.9464, 0.5728, 0.846, 0.6238, 0.846, 0.6238, 0.9464, 0.1462, 0.7457, 0.1462, 0.545, 0.201, 0.545, 0.201, 0.7457, 0.201, 0.545, 0.2557, 0.545, 0.2557, 0.7457, 0.201, 0.7457, 0.9085, 0.545, 0.9085, 0.6453, 0.8575, 0.6453, 0.8575, 0.545, 0.5728, 0.9464, 0.5728, 0.846, 0.6238, 0.846, 0.6238, 0.9464, 0.1462, 0.7457, 0.1462, 0.545, 0.201, 0.545, 0.201, 0.7457, 0.201, 0.545, 0.2557, 0.545, 0.2557, 0.7457, 0.201, 0.7457, 0.9085, 0.545, 0.9085, 0.6453, 0.8575, 0.6453, 0.8575, 0.545, 0.5728, 0.9464, 0.5728, 0.846, 0.6238, 0.846, 0.6238, 0.9464, 0.1462, 0.7457, 0.1462, 0.545, 0.201, 0.545, 0.201, 0.7457, 0.201, 0.545, 0.201, 0.7457, 0.2557, 0.7457, 0.2557, 0.545, 0.9085, 0.545, 0.8575, 0.545, 0.8575, 0.6453, 0.9085, 0.6453, 0.3651, 0.7457, 0.3651, 0.9464, 0.4198, 0.9464, 0.4198, 0.7457, 0.5728, 0.9464, 0.6238, 0.9464, 0.6238, 0.846, 0.5728, 0.846, 0.1462, 0.7457, 0.201, 0.7457, 0.201, 0.545, 0.1462, 0.545, 0.8277, 0.7457, 0.7768, 0.7457, 0.7768, 0.846, 0.8277, 0.846, 0.4198, 0.545, 0.4198, 0.7457, 0.4745, 0.7457, 0.4745, 0.545, 0.7258, 0.846, 0.7768, 0.846, 0.7768, 0.7457, 0.7258, 0.7457, 0.201, 0.9464, 0.2557, 0.9464, 0.2557, 0.7457, 0.201, 0.7457, 0.8787, 0.7457, 0.8277, 0.7457, 0.8277, 0.846, 0.8787, 0.846, 0.3651, 0.545, 0.3651, 0.7457, 0.4198, 0.7457, 0.4198, 0.545, 0.5728, 0.846, 0.6238, 0.846, 0.6238, 0.7457, 0.5728, 0.7457, 0.4745, 0.7457, 0.5292, 0.7457, 0.5292, 0.545, 0.4745, 0.545, 0.5728, 0.7457, 0.5218, 0.7457, 0.5218, 0.846, 0.5728, 0.846, 0.8028, 0.545, 0.8028, 0.7457, 0.8575, 0.7457, 0.8575, 0.545, 0.6748, 0.846, 0.7258, 0.846, 0.7258, 0.7457, 0.6748, 0.7457, 0.5292, 0.7457, 0.5839, 0.7457, 0.5839, 0.545, 0.5292, 0.545, 0.8277, 0.846, 0.7768, 0.846, 0.7768, 0.9464, 0.8277, 0.9464, 0.8277, 0.9464, 0.8787, 0.9464, 0.8787, 0.846, 0.8277, 0.846, 0.1462, 0.9464, 0.201, 0.9464, 0.201, 0.7457, 0.1462, 0.7457, 0.201, 0.545, 0.201, 0.7457, 0.2557, 0.7457, 0.2557, 0.545, 0.9085, 0.545, 0.8575, 0.545, 0.8575, 0.6453, 0.9085, 0.6453, 0.5728, 0.9464, 0.6238, 0.9464, 0.6238, 0.846, 0.5728, 0.846, 0.1462, 0.7457, 0.201, 0.7457, 0.201, 0.545, 0.1462, 0.545, 0.201, 0.545, 0.201, 0.7457, 0.2557, 0.7457, 0.2557, 0.545, 0.9085, 0.545, 0.8575, 0.545, 0.8575, 0.6453, 0.9085, 0.6453, 0.5728, 0.9464, 0.6238, 0.9464, 0.6238, 0.846, 0.5728, 0.846, 0.1462, 0.7457, 0.201, 0.7457, 0.201, 0.545, 0.1462, 0.545, 0.201, 0.545, 0.201, 0.7457, 0.2557, 0.7457, 0.2557, 0.545, 0.9085, 0.545, 0.8575, 0.545, 0.8575, 0.6453, 0.9085, 0.6453, 0.5728, 0.9464, 0.6238, 0.9464, 0.6238, 0.846, 0.5728, 0.846, 0.1462, 0.7457, 0.201, 0.7457, 0.201, 0.545, 0.1462, 0.545, 0.201, 0.545, 0.201, 0.7457, 0.2557, 0.7457, 0.2557, 0.545, 0.9085, 0.545, 0.8575, 0.545, 0.8575, 0.6453, 0.9085, 0.6453, 0.5728, 0.9464, 0.6238, 0.9464, 0.6238, 0.846, 0.5728, 0.846, 0.1462, 0.7457, 0.201, 0.7457, 0.201, 0.545, 0.1462, 0.545, 0.201, 0.545, 0.201, 0.7457, 0.2557, 0.7457, 0.2557, 0.545, 0.9085, 0.545, 0.8575, 0.545, 0.8575, 0.6453, 0.9085, 0.6453, 0.5728, 0.9464, 0.6238, 0.9464, 0.6238, 0.846, 0.5728, 0.846, 0.1462, 0.7457, 0.201, 0.7457, 0.201, 0.545, 0.1462, 0.545, 0.201, 0.545, 0.201, 0.7457, 0.2557, 0.7457, 0.2557, 0.545, 0.9085, 0.545, 0.8575, 0.545, 0.8575, 0.6453, 0.9085, 0.6453, 0.5728, 0.9464, 0.6238, 0.9464, 0.6238, 0.846, 0.5728, 0.846, 0.1462, 0.7457, 0.201, 0.7457, 0.201, 0.545, 0.1462, 0.545, 0.201, 0.545, 0.201, 0.7457, 0.2557, 0.7457, 0.2557, 0.545, 0.9085, 0.545, 0.8575, 0.545, 0.8575, 0.6453, 0.9085, 0.6453, 0.5728, 0.9464, 0.6238, 0.9464, 0.6238, 0.846, 0.5728, 0.846, 0.1462, 0.7457, 0.201, 0.7457, 0.201, 0.545, 0.1462, 0.545])
me_cube_005.materials.append(mat_blackandwhite)
me_cube_005.use_remesh_fix_poles = True
me_cube_005.use_remesh_preserve_attributes = False
me_cube_005.update()
me_cube_007 = bpy.data.meshes.new('Cube.007')
me_cube_007.from_pydata([(3.416, -0.7214, -2.914), (3.578, -0.7214, -2.914), (3.416, -0.8841, -2.914), (3.578, -0.8841, -2.914), (3.416, -0.7214, 0.1726), (3.578, -0.7214, 0.1726), (3.416, -0.8841, 0.1726), (3.578, -0.8841, 0.1726), (0.08133, -0.7214, -2.914), (0.08133, -0.8841, -2.914), (0.08133, -0.7214, 0.368), (0.08133, -0.8841, 0.368), (-3.416, -0.7214, -2.914), (-3.578, -0.7214, -2.914), (-3.416, -0.8841, -2.914), (-3.578, -0.8841, -2.914), (-3.416, -0.7214, 0.1726), (-3.578, -0.7214, 0.1726), (-3.416, -0.8841, 0.1726), (-3.578, -0.8841, 0.1726), (-0.08133, -0.7214, -2.914), (-0.08133, -0.8841, -2.914), (-0.08133, -0.7214, 0.368), (-0.08133, -0.8841, 0.368), (3.416, 0.7214, -2.914), (3.578, 0.7214, -2.914), (3.416, 0.8841, -2.914), (3.578, 0.8841, -2.914), (3.416, 0.7214, 0.1726), (3.578, 0.7214, 0.1726), (3.416, 0.8841, 0.1726), (3.578, 0.8841, 0.1726), (0.08133, 0.7214, -2.914), (0.08133, 0.8841, -2.914), (0.08133, 0.7214, 0.368), (0.08133, 0.8841, 0.368), (-3.416, 0.7214, -2.914), (-3.578, 0.7214, -2.914), (-3.416, 0.8841, -2.914), (-3.578, 0.8841, -2.914), (-3.416, 0.7214, 0.1726), (-3.578, 0.7214, 0.1726), (-3.416, 0.8841, 0.1726), (-3.578, 0.8841, 0.1726), (-0.08133, 0.7214, -2.914), (-0.08133, 0.8841, -2.914), (-0.08133, 0.7214, 0.368), (-0.08133, 0.8841, 0.368), (-3.416, -0.7214, -0.6637), (-3.578, -0.7214, -0.6637), (-3.416, -0.8841, -0.6637), (-3.578, -0.8841, -0.6637), (-3.416, 0.7214, -0.6637), (-3.578, 0.7214, -0.6637), (-3.416, 0.8841, -0.6637), (-3.578, 0.8841, -0.6637), (0.08133, 0.7214, -0.566), (0.08133, 0.8841, -0.566), (-0.08133, 0.7214, -0.566), (-0.08133, 0.8841, -0.566), (0.08133, -0.7214, -0.566), (0.08133, -0.8841, -0.566), (-0.08133, -0.7214, -0.566), (-0.08133, -0.8841, -0.566), (3.416, 0.7214, -0.6637), (3.578, 0.7214, -0.6637), (3.416, 0.8841, -0.6637), (3.578, 0.8841, -0.6637), (3.416, -0.7214, -0.6637), (3.578, -0.7214, -0.6637), (3.416, -0.8841, -0.6637), (3.578, -0.8841, -0.6637), (3.416, -0.7214, -0.508), (3.416, -0.8841, -0.508), (-3.416, -0.7214, -0.508), (-3.416, -0.8841, -0.508), (-3.578, -0.7214, -0.508), (-3.578, -0.8841, -0.508), (0.08133, -0.7214, -0.3921), (0.08133, -0.8841, -0.3921), (-0.08133, -0.7214, -0.3921), (-0.08133, -0.8841, -0.3921), (3.578, -0.7214, -0.508), (3.578, -0.8841, -0.508), (3.416, 0.7214, -0.508), (3.416, 0.8841, -0.508), (-3.416, 0.7214, -0.508), (-3.416, 0.8841, -0.508), (-3.578, 0.7214, -0.508), (-3.578, 0.8841, -0.508), (0.08133, 0.7214, -0.3921), (0.08133, 0.8841, -0.3921), (-0.08133, 0.7214, -0.3921), (-0.08133, 0.8841, -0.3921), (3.578, 0.7214, -0.508), (3.578, 0.8841, -0.508)], [], [(82, 72, 4, 5), (61, 60, 68, 70), (83, 82, 5, 7), (73, 83, 7, 6), (79, 61, 70, 73), (61, 63, 21, 9), (92, 90, 34, 46), (76, 17, 16, 74), (62, 63, 50, 48), (77, 19, 17, 76), (75, 18, 19, 77), (92, 86, 74, 80), (94, 29, 28, 84), (56, 57, 66, 64), (95, 31, 29, 94), (85, 30, 31, 95), (90, 92, 80, 78), (91, 93, 47, 35), (88, 86, 40, 41), (59, 58, 52, 54), (89, 88, 41, 43), (87, 89, 43, 42), (93, 59, 54, 87), (80, 22, 10, 78), (14, 50, 51, 15), (15, 51, 49, 13), (12, 48, 50, 14), (13, 49, 48, 12), (38, 39, 55, 54), (39, 37, 53, 55), (36, 38, 54, 52), (37, 36, 52, 53), (45, 44, 58, 59), (33, 45, 59, 57), (33, 57, 56, 32), (44, 32, 56, 58), (20, 62, 60, 8), (21, 63, 62, 20), (79, 81, 63, 61), (9, 8, 60, 61), (26, 66, 67, 27), (27, 67, 65, 25), (24, 64, 66, 26), (25, 65, 64, 24), (2, 3, 71, 70), (3, 1, 69, 71), (0, 2, 70, 68), (1, 0, 68, 69), (81, 23, 18, 75), (23, 22, 16, 18), (78, 10, 4, 72), (10, 11, 6, 4), (91, 35, 30, 85), (35, 34, 28, 30), (92, 46, 40, 86), (46, 47, 42, 40), (34, 35, 47, 46), (30, 28, 29, 31), (6, 7, 5, 4), (10, 22, 23, 11), (18, 16, 17, 19), (42, 43, 41, 40), (84, 90, 78, 72), (63, 81, 75, 50), (11, 23, 81, 79), (94, 84, 72, 82), (22, 80, 74, 16), (50, 75, 77, 51), (51, 77, 76, 49), (65, 94, 82, 69), (11, 79, 73, 6), (70, 71, 83, 73), (71, 69, 82, 83), (64, 65, 69, 68), (56, 64, 68, 60), (57, 91, 85, 66), (47, 93, 87, 42), (54, 55, 89, 87), (55, 53, 88, 89), (58, 56, 60, 62), (57, 59, 93, 91), (34, 90, 84, 28), (66, 85, 95, 67), (67, 95, 94, 65), (52, 58, 62, 48), (53, 52, 48, 49), (86, 88, 76, 74), (88, 53, 49, 76)])
_uv = me_cube_007.uv_layers.new(name='UVMap')
_uv.uv.foreach_set('vector', [0.5487, 0.1786, 0.5822, 0.1786, 0.5822, 0.238, 0.5487, 0.238, 0.1843, 0.1076, 0.2179, 0.1076, 0.7165, 0.3109, 0.75, 0.3109, 0.6829, 0.3245, 0.7165, 0.3245, 0.7165, 0.3839, 0.6829, 0.3839, 0.285, 0.2772, 0.3186, 0.2772, 0.3186, 0.3366, 0.285, 0.3366, 0.08363, 0.123, 0.08363, 0.1076, 0.285, 0.2636, 0.285, 0.2772, 0.08363, 0.1076, 0.05007, 0.1076, 0.05007, 0.02454, 0.08363, 0.02454, 0.08363, 0.123, 0.1172, 0.123, 0.1172, 0.1906, 0.08363, 0.1906, 0.5822, 0.3245, 0.5822, 0.3839, 0.5487, 0.3839, 0.5487, 0.3245, 0.285, 0.1076, 0.3186, 0.1076, 0.75, 0.3109, 0.7836, 0.3109, 0.7836, 0.1786, 0.7836, 0.238, 0.75, 0.238, 0.75, 0.1786, 0.6158, 0.1786, 0.6158, 0.238, 0.5822, 0.238, 0.5822, 0.1786, 0.08363, 0.123, 0.75, 0.1786, 0.5487, 0.3245, 0.1843, 0.123, 0.6494, 0.1786, 0.6494, 0.238, 0.6158, 0.238, 0.6158, 0.1786, 0.2179, 0.1076, 0.2514, 0.1076, 0.6494, 0.3109, 0.6829, 0.3109, 0.6494, 0.3245, 0.6494, 0.3839, 0.6158, 0.3839, 0.6158, 0.3245, 0.7165, 0.1786, 0.7165, 0.238, 0.6829, 0.238, 0.6829, 0.1786, 0.1172, 0.123, 0.08363, 0.123, 0.1843, 0.123, 0.1508, 0.123, 0.1172, 0.123, 0.1508, 0.123, 0.1508, 0.1906, 0.1172, 0.1906, 0.7165, 0.1786, 0.75, 0.1786, 0.75, 0.238, 0.7165, 0.238, 0.2514, 0.1076, 0.285, 0.1076, 0.05007, 0.3311, 0.08363, 0.3311, 0.5822, 0.3245, 0.6158, 0.3245, 0.6158, 0.3839, 0.5822, 0.3839, 0.6494, 0.1786, 0.6829, 0.1786, 0.6829, 0.238, 0.6494, 0.238, 0.1508, 0.123, 0.1508, 0.1076, 0.6494, 0.165, 0.6494, 0.1786, 0.1843, 0.123, 0.1843, 0.1906, 0.1508, 0.1906, 0.1508, 0.123, 0.6158, 0.09202, 0.6158, 0.165, 0.5822, 0.165, 0.5822, 0.09202, 0.7836, 0.09202, 0.7836, 0.165, 0.75, 0.165, 0.75, 0.09202, 0.7836, 0.238, 0.7836, 0.3109, 0.75, 0.3109, 0.75, 0.238, 0.5822, 0.238, 0.5822, 0.3109, 0.5487, 0.3109, 0.5487, 0.238, 0.6494, 0.09202, 0.6829, 0.09202, 0.6829, 0.165, 0.6494, 0.165, 0.5822, 0.238, 0.6158, 0.238, 0.6158, 0.3109, 0.5822, 0.3109, 0.05007, 0.2581, 0.08363, 0.2581, 0.08363, 0.3311, 0.05007, 0.3311, 0.7165, 0.09202, 0.75, 0.09202, 0.75, 0.165, 0.7165, 0.165, 0.2514, 0.02454, 0.285, 0.02454, 0.285, 0.1076, 0.2514, 0.1076, 0.1172, 0.02454, 0.1508, 0.02454, 0.1508, 0.1076, 0.1172, 0.1076, 0.2514, 0.02454, 0.2514, 0.1076, 0.2179, 0.1076, 0.2179, 0.02454, 0.08363, 0.02454, 0.1172, 0.02454, 0.1172, 0.1076, 0.08363, 0.1076, 0.1843, 0.02454, 0.1843, 0.1076, 0.1508, 0.1076, 0.1508, 0.02454, 0.3186, 0.02454, 0.3186, 0.1076, 0.285, 0.1076, 0.285, 0.02454, 0.08363, 0.123, 0.05007, 0.123, 0.05007, 0.1076, 0.08363, 0.1076, 0.1843, 0.02454, 0.2179, 0.02454, 0.2179, 0.1076, 0.1843, 0.1076, 0.7165, 0.09202, 0.7165, 0.165, 0.6829, 0.165, 0.6829, 0.09202, 0.6494, 0.238, 0.6494, 0.3109, 0.6158, 0.3109, 0.6158, 0.238, 0.6829, 0.238, 0.6829, 0.3109, 0.6494, 0.3109, 0.6494, 0.238, 0.6494, 0.09202, 0.6494, 0.165, 0.6158, 0.165, 0.6158, 0.09202, 0.285, 0.1906, 0.3186, 0.1906, 0.3186, 0.2636, 0.285, 0.2636, 0.6829, 0.238, 0.7165, 0.238, 0.7165, 0.3109, 0.6829, 0.3109, 0.7165, 0.238, 0.75, 0.238, 0.75, 0.3109, 0.7165, 0.3109, 0.5487, 0.09202, 0.5822, 0.09202, 0.5822, 0.165, 0.5487, 0.165, 0.05007, 0.123, 0.05007, 0.1906, 0.6158, 0.238, 0.6158, 0.1786, 0.05007, 0.1906, 0.1843, 0.1906, 0.5487, 0.3839, 0.6158, 0.238, 0.1508, 0.123, 0.1508, 0.1906, 0.5822, 0.238, 0.5822, 0.1786, 0.1508, 0.1906, 0.08363, 0.1906, 0.285, 0.3366, 0.5822, 0.238, 0.1172, 0.123, 0.1172, 0.1906, 0.7165, 0.238, 0.7165, 0.1786, 0.1172, 0.1906, 0.1172, 0.1906, 0.6158, 0.238, 0.7165, 0.238, 0.08363, 0.123, 0.08363, 0.1906, 0.75, 0.238, 0.75, 0.1786, 0.08363, 0.1906, 0.1508, 0.1906, 0.6494, 0.238, 0.75, 0.238, 0.1172, 0.1906, 0.1172, 0.1906, 0.1508, 0.1906, 0.08363, 0.1906, 0.7165, 0.238, 0.6158, 0.238, 0.6494, 0.238, 0.6494, 0.3839, 0.285, 0.3366, 0.6829, 0.3839, 0.5487, 0.238, 0.5822, 0.238, 0.1508, 0.1906, 0.1843, 0.1906, 0.05007, 0.1906, 0.08363, 0.1906, 0.6158, 0.238, 0.5487, 0.3839, 0.5822, 0.3839, 0.7836, 0.238, 0.6494, 0.238, 0.5822, 0.3839, 0.7165, 0.238, 0.75, 0.238, 0.6158, 0.1786, 0.1172, 0.123, 0.1508, 0.123, 0.5822, 0.1786, 0.05007, 0.1076, 0.05007, 0.123, 0.6158, 0.1786, 0.6158, 0.165, 0.08363, 0.1906, 0.05007, 0.1906, 0.05007, 0.123, 0.08363, 0.123, 0.6494, 0.1786, 0.6158, 0.1786, 0.5822, 0.1786, 0.5487, 0.1786, 0.1843, 0.1906, 0.1843, 0.123, 0.5487, 0.3245, 0.5487, 0.3839, 0.6158, 0.165, 0.6158, 0.1786, 0.5822, 0.1786, 0.5822, 0.165, 0.7836, 0.165, 0.7836, 0.1786, 0.75, 0.1786, 0.75, 0.165, 0.6158, 0.3109, 0.6158, 0.3245, 0.7165, 0.3245, 0.7165, 0.3109, 0.08363, 0.1906, 0.08363, 0.123, 0.285, 0.2772, 0.285, 0.3366, 0.285, 0.2636, 0.3186, 0.2636, 0.3186, 0.2772, 0.285, 0.2772, 0.6829, 0.3109, 0.7165, 0.3109, 0.7165, 0.3245, 0.6829, 0.3245, 0.6158, 0.165, 0.6494, 0.165, 0.5487, 0.165, 0.5822, 0.165, 0.2179, 0.1076, 0.6829, 0.3109, 0.7165, 0.3109, 0.2179, 0.1076, 0.1172, 0.1076, 0.1172, 0.123, 0.7165, 0.1786, 0.7165, 0.165, 0.1508, 0.1906, 0.1508, 0.123, 0.6494, 0.1786, 0.6494, 0.238, 0.6494, 0.165, 0.6829, 0.165, 0.6829, 0.1786, 0.6494, 0.1786, 0.5822, 0.3109, 0.6158, 0.3109, 0.6158, 0.3245, 0.5822, 0.3245, 0.08363, 0.1076, 0.1172, 0.1076, 0.1508, 0.1076, 0.1843, 0.1076, 0.1172, 0.1076, 0.1508, 0.1076, 0.1508, 0.123, 0.1172, 0.123, 0.1172, 0.1906, 0.1172, 0.123, 0.6158, 0.1786, 0.6158, 0.238, 0.7165, 0.165, 0.7165, 0.1786, 0.6829, 0.1786, 0.6829, 0.165, 0.6494, 0.3109, 0.6494, 0.3245, 0.6158, 0.3245, 0.6158, 0.3109, 0.05007, 0.3311, 0.285, 0.1076, 0.285, 0.1076, 0.7836, 0.3109, 0.7165, 0.165, 0.75, 0.165, 0.5487, 0.3109, 0.5822, 0.3109, 0.75, 0.1786, 0.7165, 0.1786, 0.5822, 0.3245, 0.5487, 0.3245, 0.6158, 0.3245, 0.6158, 0.3109, 0.75, 0.165, 0.75, 0.1786])
me_cube_007.materials.append(mat_bridge_collider)
me_cube_007.use_remesh_fix_poles = True
me_cube_007.use_remesh_preserve_attributes = False
me_cube_007.update()

# ---- objects
ob_bridge = bpy.data.objects.new('Bridge', me_cube_005)
ob_bridge_collider = bpy.data.objects.new('Bridge_Collider', me_cube_007)

# ---- transforms, parenting, visibility, modifiers, constraints
ob_bridge.location = (0.0, 0.0, 0.6323)
ob_bridge_collider.location = (0.0, 0.0, 0.6323)

# ---- collection membership
col_collection.objects.link(ob_bridge)
col_collection.objects.link(ob_bridge_collider)

# ---- scene / render settings (as saved in the file)
scene.frame_start = 1; scene.frame_end = 250; scene.frame_set(56)
scene.render.engine = 'BLENDER_EEVEE_NEXT'
scene.cycles.sampling_pattern = 'TABULATED_SOBOL'
scene.cycles.use_light_tree = False
scene.view_settings.view_transform = 'Filmic'
bpy.context.view_layer.update()

# ---- added for rendering (the .blend has no active camera): camera
cam_auto = bpy.data.cameras.new('AutoCamera')
cam_auto.lens = 50.0
cam_auto.sensor_width = 36.0
cam_auto.clip_end = 1000.0
ob_auto_camera = bpy.data.objects.new('AutoCamera', cam_auto)
scene.collection.objects.link(ob_auto_camera)
ob_auto_camera.location = (7.46607, -8.95928, 5.33219)
ob_auto_camera.rotation_euler = (1.09748, -7.21219e-08, 0.694738)
scene.camera = ob_auto_camera
bpy.context.view_layer.update()
